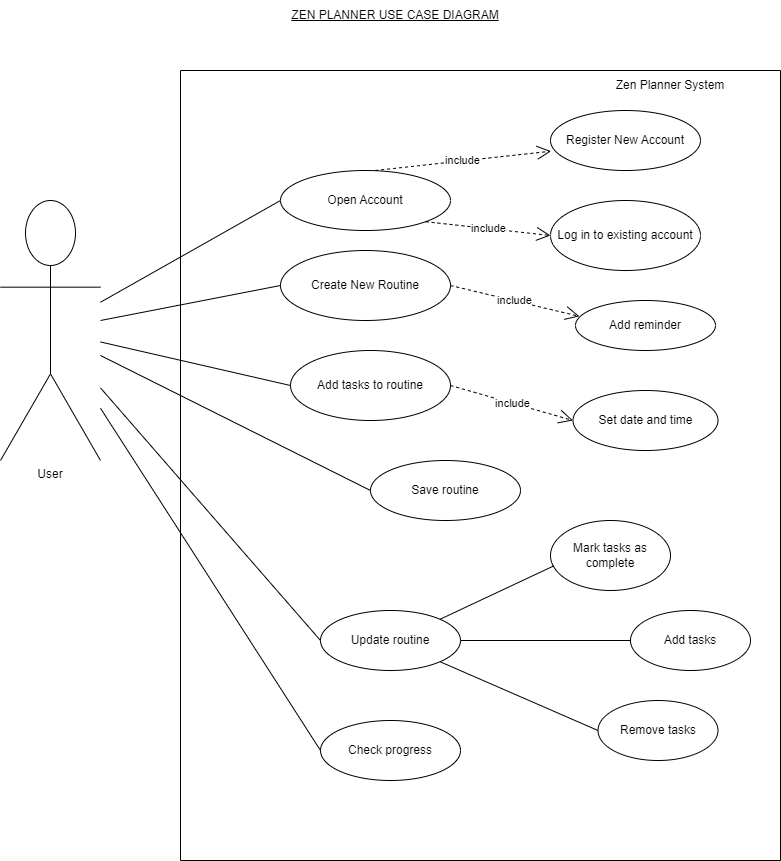

The diagram above was exported from draw.io. Its source (the exported page's mxGraphModel, read from the mxfile embedded in the PNG):
<mxGraphModel dx="780" dy="504" grid="1" gridSize="10" guides="1" tooltips="1" connect="1" arrows="1" fold="1" page="1" pageScale="1" pageWidth="850" pageHeight="1100" math="0" shadow="0">
  <root>
    <mxCell id="0" />
    <mxCell id="1" parent="0" />
    <mxCell id="KDytW49dNq_xz5OCTR5--1" value="" style="swimlane;startSize=0;" parent="1" vertex="1">
      <mxGeometry x="200" y="90" width="600" height="790" as="geometry" />
    </mxCell>
    <mxCell id="KDytW49dNq_xz5OCTR5--14" value="Zen Planner System" style="text;html=1;strokeColor=none;fillColor=none;align=center;verticalAlign=middle;whiteSpace=wrap;rounded=0;" parent="KDytW49dNq_xz5OCTR5--1" vertex="1">
      <mxGeometry x="420" width="140" height="30" as="geometry" />
    </mxCell>
    <mxCell id="KDytW49dNq_xz5OCTR5--15" value="Open Account" style="ellipse;whiteSpace=wrap;html=1;" parent="KDytW49dNq_xz5OCTR5--1" vertex="1">
      <mxGeometry x="100" y="100" width="170" height="60" as="geometry" />
    </mxCell>
    <mxCell id="KDytW49dNq_xz5OCTR5--18" value="Register New Account" style="ellipse;whiteSpace=wrap;html=1;" parent="KDytW49dNq_xz5OCTR5--1" vertex="1">
      <mxGeometry x="370" y="40" width="150" height="60" as="geometry" />
    </mxCell>
    <mxCell id="KDytW49dNq_xz5OCTR5--19" value="Log in to existing account" style="ellipse;whiteSpace=wrap;html=1;" parent="KDytW49dNq_xz5OCTR5--1" vertex="1">
      <mxGeometry x="370" y="130" width="150" height="70" as="geometry" />
    </mxCell>
    <mxCell id="KDytW49dNq_xz5OCTR5--20" value="include" style="endArrow=open;endSize=12;dashed=1;html=1;rounded=0;exitX=0.557;exitY=0;exitDx=0;exitDy=0;exitPerimeter=0;entryX=0.004;entryY=0.678;entryDx=0;entryDy=0;entryPerimeter=0;" parent="KDytW49dNq_xz5OCTR5--1" source="KDytW49dNq_xz5OCTR5--15" target="KDytW49dNq_xz5OCTR5--18" edge="1">
      <mxGeometry width="160" relative="1" as="geometry">
        <mxPoint x="140" y="200" as="sourcePoint" />
        <mxPoint x="300" y="200" as="targetPoint" />
      </mxGeometry>
    </mxCell>
    <mxCell id="KDytW49dNq_xz5OCTR5--21" value="include" style="endArrow=open;endSize=12;dashed=1;html=1;rounded=0;exitX=1;exitY=1;exitDx=0;exitDy=0;entryX=0;entryY=0.5;entryDx=0;entryDy=0;" parent="KDytW49dNq_xz5OCTR5--1" source="KDytW49dNq_xz5OCTR5--15" target="KDytW49dNq_xz5OCTR5--19" edge="1">
      <mxGeometry width="160" relative="1" as="geometry">
        <mxPoint x="140" y="120" as="sourcePoint" />
        <mxPoint x="300" y="120" as="targetPoint" />
      </mxGeometry>
    </mxCell>
    <mxCell id="KDytW49dNq_xz5OCTR5--22" value="Create New Routine" style="ellipse;whiteSpace=wrap;html=1;" parent="KDytW49dNq_xz5OCTR5--1" vertex="1">
      <mxGeometry x="100" y="180" width="170" height="70" as="geometry" />
    </mxCell>
    <mxCell id="KDytW49dNq_xz5OCTR5--24" value="Add tasks to routine" style="ellipse;whiteSpace=wrap;html=1;" parent="KDytW49dNq_xz5OCTR5--1" vertex="1">
      <mxGeometry x="110" y="280" width="160" height="70" as="geometry" />
    </mxCell>
    <mxCell id="KDytW49dNq_xz5OCTR5--26" value="Set date and time" style="ellipse;whiteSpace=wrap;html=1;" parent="KDytW49dNq_xz5OCTR5--1" vertex="1">
      <mxGeometry x="392.5" y="320" width="145" height="60" as="geometry" />
    </mxCell>
    <mxCell id="KDytW49dNq_xz5OCTR5--28" value="include" style="endArrow=open;endSize=12;dashed=1;html=1;rounded=0;exitX=1;exitY=0.5;exitDx=0;exitDy=0;entryX=0;entryY=0.5;entryDx=0;entryDy=0;" parent="KDytW49dNq_xz5OCTR5--1" source="KDytW49dNq_xz5OCTR5--24" target="KDytW49dNq_xz5OCTR5--26" edge="1">
      <mxGeometry width="160" relative="1" as="geometry">
        <mxPoint x="-80" y="420" as="sourcePoint" />
        <mxPoint x="-15" y="474" as="targetPoint" />
      </mxGeometry>
    </mxCell>
    <mxCell id="KDytW49dNq_xz5OCTR5--29" value="Save routine" style="ellipse;whiteSpace=wrap;html=1;" parent="KDytW49dNq_xz5OCTR5--1" vertex="1">
      <mxGeometry x="190" y="390" width="150" height="60" as="geometry" />
    </mxCell>
    <mxCell id="KDytW49dNq_xz5OCTR5--30" value="Add reminder" style="ellipse;whiteSpace=wrap;html=1;" parent="KDytW49dNq_xz5OCTR5--1" vertex="1">
      <mxGeometry x="395" y="230" width="140" height="50" as="geometry" />
    </mxCell>
    <mxCell id="KDytW49dNq_xz5OCTR5--31" value="include" style="endArrow=open;endSize=12;dashed=1;html=1;rounded=0;exitX=1;exitY=0.5;exitDx=0;exitDy=0;entryX=0.028;entryY=0.317;entryDx=0;entryDy=0;entryPerimeter=0;" parent="KDytW49dNq_xz5OCTR5--1" source="KDytW49dNq_xz5OCTR5--22" target="KDytW49dNq_xz5OCTR5--30" edge="1">
      <mxGeometry width="160" relative="1" as="geometry">
        <mxPoint x="310" y="250" as="sourcePoint" />
        <mxPoint x="360" y="260" as="targetPoint" />
      </mxGeometry>
    </mxCell>
    <mxCell id="KDytW49dNq_xz5OCTR5--37" value="Update routine" style="ellipse;whiteSpace=wrap;html=1;" parent="KDytW49dNq_xz5OCTR5--1" vertex="1">
      <mxGeometry x="140" y="540" width="140" height="60" as="geometry" />
    </mxCell>
    <mxCell id="KDytW49dNq_xz5OCTR5--40" value="Add tasks" style="ellipse;whiteSpace=wrap;html=1;" parent="KDytW49dNq_xz5OCTR5--1" vertex="1">
      <mxGeometry x="450" y="540" width="120" height="60" as="geometry" />
    </mxCell>
    <mxCell id="KDytW49dNq_xz5OCTR5--41" value="Mark tasks as complete" style="ellipse;whiteSpace=wrap;html=1;" parent="KDytW49dNq_xz5OCTR5--1" vertex="1">
      <mxGeometry x="370" y="450" width="120" height="70" as="geometry" />
    </mxCell>
    <mxCell id="KDytW49dNq_xz5OCTR5--42" value="Remove tasks" style="ellipse;whiteSpace=wrap;html=1;" parent="KDytW49dNq_xz5OCTR5--1" vertex="1">
      <mxGeometry x="417.5" y="630" width="120" height="60" as="geometry" />
    </mxCell>
    <mxCell id="KDytW49dNq_xz5OCTR5--43" value="" style="endArrow=none;html=1;rounded=0;entryX=0.028;entryY=0.648;entryDx=0;entryDy=0;entryPerimeter=0;exitX=1;exitY=0;exitDx=0;exitDy=0;" parent="KDytW49dNq_xz5OCTR5--1" source="KDytW49dNq_xz5OCTR5--37" target="KDytW49dNq_xz5OCTR5--41" edge="1">
      <mxGeometry width="50" height="50" relative="1" as="geometry">
        <mxPoint x="200" y="540" as="sourcePoint" />
        <mxPoint x="250" y="490" as="targetPoint" />
      </mxGeometry>
    </mxCell>
    <mxCell id="KDytW49dNq_xz5OCTR5--44" value="" style="endArrow=none;html=1;rounded=0;exitX=1;exitY=0.5;exitDx=0;exitDy=0;entryX=0;entryY=0.5;entryDx=0;entryDy=0;" parent="KDytW49dNq_xz5OCTR5--1" source="KDytW49dNq_xz5OCTR5--37" target="KDytW49dNq_xz5OCTR5--40" edge="1">
      <mxGeometry width="50" height="50" relative="1" as="geometry">
        <mxPoint x="200" y="540" as="sourcePoint" />
        <mxPoint x="250" y="490" as="targetPoint" />
      </mxGeometry>
    </mxCell>
    <mxCell id="KDytW49dNq_xz5OCTR5--45" value="" style="endArrow=none;html=1;rounded=0;exitX=1;exitY=1;exitDx=0;exitDy=0;entryX=0;entryY=0.5;entryDx=0;entryDy=0;" parent="KDytW49dNq_xz5OCTR5--1" source="KDytW49dNq_xz5OCTR5--37" target="KDytW49dNq_xz5OCTR5--42" edge="1">
      <mxGeometry width="50" height="50" relative="1" as="geometry">
        <mxPoint x="200" y="540" as="sourcePoint" />
        <mxPoint x="250" y="490" as="targetPoint" />
      </mxGeometry>
    </mxCell>
    <mxCell id="KDytW49dNq_xz5OCTR5--46" value="Check progress" style="ellipse;whiteSpace=wrap;html=1;" parent="KDytW49dNq_xz5OCTR5--1" vertex="1">
      <mxGeometry x="140" y="650" width="140" height="60" as="geometry" />
    </mxCell>
    <mxCell id="KDytW49dNq_xz5OCTR5--5" value="User&lt;br&gt;" style="shape=umlActor;verticalLabelPosition=bottom;verticalAlign=top;html=1;outlineConnect=0;whiteSpace=wrap;" parent="1" vertex="1">
      <mxGeometry x="20" y="220" width="100" height="260" as="geometry" />
    </mxCell>
    <mxCell id="KDytW49dNq_xz5OCTR5--13" value="ZEN PLANNER USE CASE DIAGRAM" style="text;html=1;strokeColor=none;fillColor=none;align=center;verticalAlign=middle;whiteSpace=wrap;rounded=0;fontStyle=4" parent="1" vertex="1">
      <mxGeometry x="240" y="20" width="350" height="30" as="geometry" />
    </mxCell>
    <mxCell id="KDytW49dNq_xz5OCTR5--17" value="" style="endArrow=none;html=1;rounded=0;entryX=0;entryY=0.5;entryDx=0;entryDy=0;" parent="1" source="KDytW49dNq_xz5OCTR5--5" target="KDytW49dNq_xz5OCTR5--15" edge="1">
      <mxGeometry width="50" height="50" relative="1" as="geometry">
        <mxPoint x="100" y="260" as="sourcePoint" />
        <mxPoint x="130" y="220" as="targetPoint" />
      </mxGeometry>
    </mxCell>
    <mxCell id="KDytW49dNq_xz5OCTR5--23" value="" style="endArrow=none;html=1;rounded=0;entryX=0;entryY=0.5;entryDx=0;entryDy=0;" parent="1" target="KDytW49dNq_xz5OCTR5--22" edge="1">
      <mxGeometry width="50" height="50" relative="1" as="geometry">
        <mxPoint x="120" y="340" as="sourcePoint" />
        <mxPoint x="420" y="340" as="targetPoint" />
      </mxGeometry>
    </mxCell>
    <mxCell id="KDytW49dNq_xz5OCTR5--25" value="" style="endArrow=none;html=1;rounded=0;entryX=0;entryY=0.5;entryDx=0;entryDy=0;" parent="1" source="KDytW49dNq_xz5OCTR5--5" target="KDytW49dNq_xz5OCTR5--24" edge="1">
      <mxGeometry width="50" height="50" relative="1" as="geometry">
        <mxPoint x="120" y="350" as="sourcePoint" />
        <mxPoint x="420" y="380" as="targetPoint" />
      </mxGeometry>
    </mxCell>
    <mxCell id="KDytW49dNq_xz5OCTR5--32" value="" style="endArrow=none;html=1;rounded=0;entryX=0;entryY=0.5;entryDx=0;entryDy=0;" parent="1" source="KDytW49dNq_xz5OCTR5--5" target="KDytW49dNq_xz5OCTR5--29" edge="1">
      <mxGeometry width="50" height="50" relative="1" as="geometry">
        <mxPoint x="90" y="340" as="sourcePoint" />
        <mxPoint x="420" y="480" as="targetPoint" />
      </mxGeometry>
    </mxCell>
    <mxCell id="KDytW49dNq_xz5OCTR5--39" value="" style="endArrow=none;html=1;rounded=0;entryX=0;entryY=0.5;entryDx=0;entryDy=0;" parent="1" source="KDytW49dNq_xz5OCTR5--5" target="KDytW49dNq_xz5OCTR5--37" edge="1">
      <mxGeometry width="50" height="50" relative="1" as="geometry">
        <mxPoint x="100" y="380" as="sourcePoint" />
        <mxPoint x="360" y="480" as="targetPoint" />
      </mxGeometry>
    </mxCell>
    <mxCell id="KDytW49dNq_xz5OCTR5--47" value="" style="endArrow=none;html=1;rounded=0;exitX=0;exitY=0.5;exitDx=0;exitDy=0;" parent="1" source="KDytW49dNq_xz5OCTR5--46" target="KDytW49dNq_xz5OCTR5--5" edge="1">
      <mxGeometry width="50" height="50" relative="1" as="geometry">
        <mxPoint x="440" y="840" as="sourcePoint" />
        <mxPoint x="70" y="490" as="targetPoint" />
        <Array as="points" />
      </mxGeometry>
    </mxCell>
  </root>
</mxGraphModel>